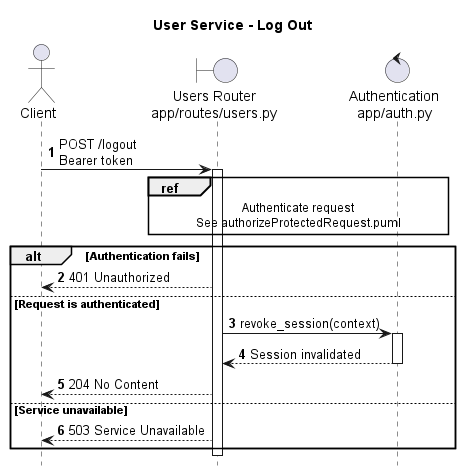

The diagram above was rendered by PlantUML. Its source (embedded in the PNG):
@startuml
title User Service - Log Out

autonumber
hide footbox
skinparam shadowing false
skinparam responseMessageBelowArrow true

actor Client
boundary "Users Router\napp/routes/users.py" as API
control "Authentication\napp/auth.py" as Auth

Client -> API: POST /logout\nBearer token
activate API

ref over API, Auth
  Authenticate request
  See authorizeProtectedRequest.puml
end ref

alt Authentication fails
  API --> Client: 401 Unauthorized
else Request is authenticated
  API -> Auth: revoke_session(context)
  activate Auth
  Auth --> API: Session invalidated
  deactivate Auth
  API --> Client: 204 No Content
else Service unavailable
  API --> Client: 503 Service Unavailable
end

deactivate API
@enduml